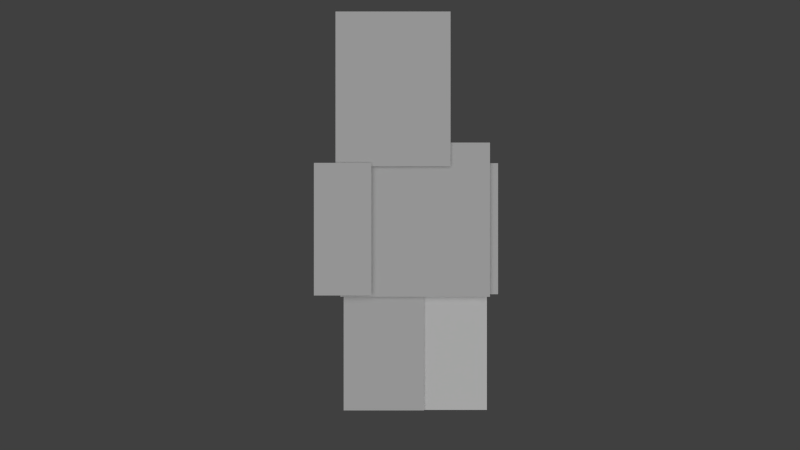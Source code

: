 # Source: AnimFile.blend  (saved by Blender 2.63.0; exported with 4.5.12 LTS)
import bpy
from mathutils import Matrix  # noqa: F401  (used for matrix-valued properties, if any)

bpy.ops.wm.read_factory_settings(use_empty=True)
scene = bpy.context.scene
scene.name = 'Scene'

# ---- collections
col_collection_1 = bpy.data.collections.new('Collection 1'); scene.collection.children.link(col_collection_1)

# ---- materials (node trees are filled in below, after node groups)
mat_rightarm = bpy.data.materials.new('RightArm')
mat_rightarm.alpha_threshold = 0.0
mat_rightarm.use_transparent_shadow = False
mat_rightarm.roughness = 0.5
mat_leftarm = bpy.data.materials.new('LeftArm')
mat_leftarm.alpha_threshold = 0.0
mat_leftarm.use_transparent_shadow = False
mat_leftarm.roughness = 0.5
mat_rightleg = bpy.data.materials.new('RightLeg')
mat_rightleg.alpha_threshold = 0.0
mat_rightleg.use_transparent_shadow = False
mat_rightleg.diffuse_color = (1.0, 1.0, 1.0, 1.0)
mat_rightleg.roughness = 0.5
mat_leftleg = bpy.data.materials.new('LeftLeg')
mat_leftleg.alpha_threshold = 0.0
mat_leftleg.use_transparent_shadow = False
mat_leftleg.roughness = 0.5
mat_head = bpy.data.materials.new('Head')
mat_head.alpha_threshold = 0.0
mat_head.use_transparent_shadow = False
mat_head.roughness = 0.5
mat_body = bpy.data.materials.new('Body')
mat_body.alpha_threshold = 0.0
mat_body.use_transparent_shadow = False
mat_body.roughness = 0.5

# ---- material node trees

# ---- world
world_world = bpy.data.worlds.new('World'); scene.world = world_world
world_world.color = (0.05088, 0.05088, 0.05088)
world_world.use_sun_shadow = False
world_world.sun_shadow_jitter_overblur = 0.0
world_world.cycles.sampling_method = 'MANUAL'
world_world.cycles.sample_map_resolution = 256

# ---- cameras
cam_camera = bpy.data.cameras.new('Camera')
cam_camera.clip_end = 100.0
cam_camera.lens = 35.0
cam_camera.sensor_width = 32.0
cam_camera.sensor_height = 18.0
cam_camera.ortho_scale = 7.314
cam_camera.dof.focus_distance = 0.0
cam_camera.dof.aperture_fstop = 128.0

# ---- lights
light_point = bpy.data.lights.new('Point', 'SUN')
light_point.transmission_factor = 0.0
light_point.angle = 1.571
light_point.energy = 1.0
light_point.shadow_buffer_clip_start = 0.5
light_point.shadow_soft_size = 1.0
light_point.shadow_cascade_max_distance = 1000.0
light_point.cycles.use_multiple_importance_sampling = False

# ---- meshes
me_plane_006 = bpy.data.meshes.new('Plane.006')
me_plane_006.from_pydata([(1.0, -1.877, 0.0), (-1.0, -1.877, 0.0), (1.0, 0.1227, 0.0), (-1.0, 0.1227, 0.0)], [], [(2, 3, 1, 0)])
_uv = me_plane_006.uv_layers.new(name='UVMap')
_uv.uv.foreach_set('vector', [0.9996, 0.9992, 1.488e-05, 0.9992, 1.488e-05, 5.983e-07, 0.9996, 5.983e-07])
me_plane_006.materials.append(mat_rightarm)
me_plane_006.use_remesh_preserve_volume = False
me_plane_006.use_remesh_preserve_attributes = False
me_plane_006.use_mirror_vertex_groups = False
me_plane_006.update()
me_plane_005 = bpy.data.meshes.new('Plane.005')
me_plane_005.from_pydata([(1.0, -1.877, 0.0), (-1.0, -1.877, 0.0), (1.0, 0.1227, 0.0), (-1.0, 0.1227, 0.0)], [], [(2, 3, 1, 0)])
_uv = me_plane_005.uv_layers.new(name='UVMap')
_uv.uv.foreach_set('vector', [1.0, 0.9999, 1.473e-05, 0.9999, 1.473e-05, 3.101e-06, 1.0, 3.101e-06])
me_plane_005.materials.append(mat_leftarm)
me_plane_005.use_remesh_preserve_volume = False
me_plane_005.use_remesh_preserve_attributes = False
me_plane_005.use_mirror_vertex_groups = False
me_plane_005.update()
me_plane_004 = bpy.data.meshes.new('Plane.004')
me_plane_004.from_pydata([(1.0, -1.833, 0.0), (-1.0, -1.833, 0.0), (1.0, 0.1669, 0.0), (-1.0, 0.1669, 0.0)], [], [(2, 3, 1, 0)])
_uv = me_plane_004.uv_layers.new(name='UVMap')
_uv.uv.foreach_set('vector', [1.0, 1.0, 2.685e-06, 1.0, 2.685e-06, 2.4e-06, 1.0, 2.4e-06])
me_plane_004.materials.append(mat_rightleg)
me_plane_004.use_remesh_preserve_volume = False
me_plane_004.use_remesh_preserve_attributes = False
me_plane_004.use_mirror_vertex_groups = False
me_plane_004.update()
me_plane_003 = bpy.data.meshes.new('Plane.003')
me_plane_003.from_pydata([(1.0, -1.833, 0.0), (-1.0, -1.833, 0.0), (1.0, 0.1669, 0.0), (-1.0, 0.1669, 0.0)], [], [(2, 3, 1, 0)])
_uv = me_plane_003.uv_layers.new(name='UVMap')
_uv.uv.foreach_set('vector', [1.0, 1.0, 2.685e-06, 1.0, 2.685e-06, 2.4e-06, 1.0, 2.4e-06])
me_plane_003.materials.append(mat_leftleg)
me_plane_003.use_remesh_preserve_volume = False
me_plane_003.use_remesh_preserve_attributes = False
me_plane_003.use_mirror_vertex_groups = False
me_plane_003.update()
me_plane_002 = bpy.data.meshes.new('Plane.002')
me_plane_002.from_pydata([(1.0, -0.02, 0.0), (-1.0, -0.02, 0.0), (1.0, 1.98, 0.0), (-1.0, 1.98, 0.0)], [], [(2, 3, 1, 0)])
_uv = me_plane_002.uv_layers.new(name='UVMap')
_uv.uv.foreach_set('vector', [0.9999, 0.9991, 0.0002598, 0.9991, 0.0002598, 0.000204, 0.9999, 0.000204])
me_plane_002.materials.append(mat_head)
me_plane_002.use_remesh_preserve_volume = False
me_plane_002.use_remesh_preserve_attributes = False
me_plane_002.use_mirror_vertex_groups = False
me_plane_002.update()
me_plane_001 = bpy.data.meshes.new('Plane.001')
me_plane_001.from_pydata([(1.0, -1.0, 0.0), (-1.0, -1.0, 0.0), (1.0, 1.0, 0.0), (-1.0, 1.0, 0.0)], [], [(2, 3, 1, 0)])
_uv = me_plane_001.uv_layers.new(name='UVMap')
_uv.uv.foreach_set('vector', [0.9985, 0.9998, 0.000153, 0.9998, 0.000153, -0.0001621, 0.9985, -0.0001621])
me_plane_001.materials.append(mat_body)
me_plane_001.use_remesh_preserve_volume = False
me_plane_001.use_remesh_preserve_attributes = False
me_plane_001.use_mirror_vertex_groups = False
me_plane_001.update()

# ---- objects
ob_plane_003 = bpy.data.objects.new('Plane.003', me_plane_006)
ob_plane_002 = bpy.data.objects.new('Plane.002', me_plane_005)
ob_plane_001 = bpy.data.objects.new('Plane.001', me_plane_004)
ob_plane = bpy.data.objects.new('Plane', me_plane_003)
ob_body_001 = bpy.data.objects.new('Body.001', me_plane_002)
ob_body = bpy.data.objects.new('Body', me_plane_001)
ob_point = bpy.data.objects.new('Point', light_point)
ob_camera = bpy.data.objects.new('Camera', cam_camera)

# ---- transforms, parenting, visibility, modifiers, constraints
ob_plane_003.location = (0.7123, 0.6324, -0.06371)
ob_plane_003.scale = (0.3707, 0.8549, 0.7528)
ob_plane_003.lineart.crease_threshold = 0.0
ob_plane_002.location = (-0.9355, 0.6272, 0.07438)
ob_plane_002.scale = (0.3707, 0.8549, 0.7528)
ob_plane_002.lineart.crease_threshold = 0.0
ob_plane_001.location = (0.4156, -0.7263, -0.08999)
ob_plane_001.scale = (0.5238, 0.9603, 1.171)
ob_plane_001.lineart.crease_threshold = 0.0
ob_plane.location = (-0.4073, -0.7263, -0.05785)
ob_plane.scale = (0.5238, 0.9603, 1.171)
ob_plane.lineart.crease_threshold = 0.0
ob_body_001.location = (-0.2865, 0.709, 0.04629)
ob_body_001.scale = (0.7432, 1.0, 1.0)
ob_body_001.lineart.crease_threshold = 0.0
ob_body.location = (0.0, 0.0, 0.0)
ob_body.scale = (0.971, 1.0, 1.0)
ob_body.lineart.crease_threshold = 0.0
ob_point.location = (0.0, 0.0, 3.139)
ob_point.hide_viewport = True
ob_point.lineart.crease_threshold = 0.0
ob_camera.location = (-0.1964, -0.06902, 11.35)
ob_camera.lock_rotations_4d = False
ob_camera.empty_display_type = 'ARROWS'
ob_camera.color = (0.0, 0.0, 0.0, 0.0)
ob_camera.hide_viewport = True
ob_camera.display_type = 'WIRE'
ob_camera.lineart.crease_threshold = 0.0

# ---- collection membership
col_collection_1.objects.link(ob_plane_003)
col_collection_1.objects.link(ob_plane_002)
col_collection_1.objects.link(ob_plane_001)
col_collection_1.objects.link(ob_plane)
col_collection_1.objects.link(ob_body_001)
col_collection_1.objects.link(ob_body)
col_collection_1.objects.link(ob_point)
col_collection_1.objects.link(ob_camera)

# ---- scene / render settings (as saved in the file)
scene.camera = ob_camera
scene.frame_start = 1; scene.frame_end = 250; scene.frame_set(1)
scene.render.engine = 'BLENDER_EEVEE_NEXT'
scene.render.image_settings.color_mode = 'RGB'
scene.render.image_settings.compression = 90
scene.render.resolution_percentage = 50
scene.render.dither_intensity = 0.0
scene.render.bake_margin = 2
scene.render.bake_bias = 0.0
scene.cycles.use_denoising = False
scene.cycles.samples = 10
scene.cycles.sampling_pattern = 'TABULATED_SOBOL'
scene.cycles.light_sampling_threshold = 0.0
scene.cycles.use_adaptive_sampling = False
scene.cycles.use_light_tree = False
scene.cycles.blur_glossy = 0.0
scene.cycles.volume_bounces = 1
scene.cycles.pixel_filter_type = 'GAUSSIAN'
scene.cycles.sample_clamp_indirect = 0.0
scene.view_settings.view_transform = 'Standard'
bpy.context.view_layer.update()
